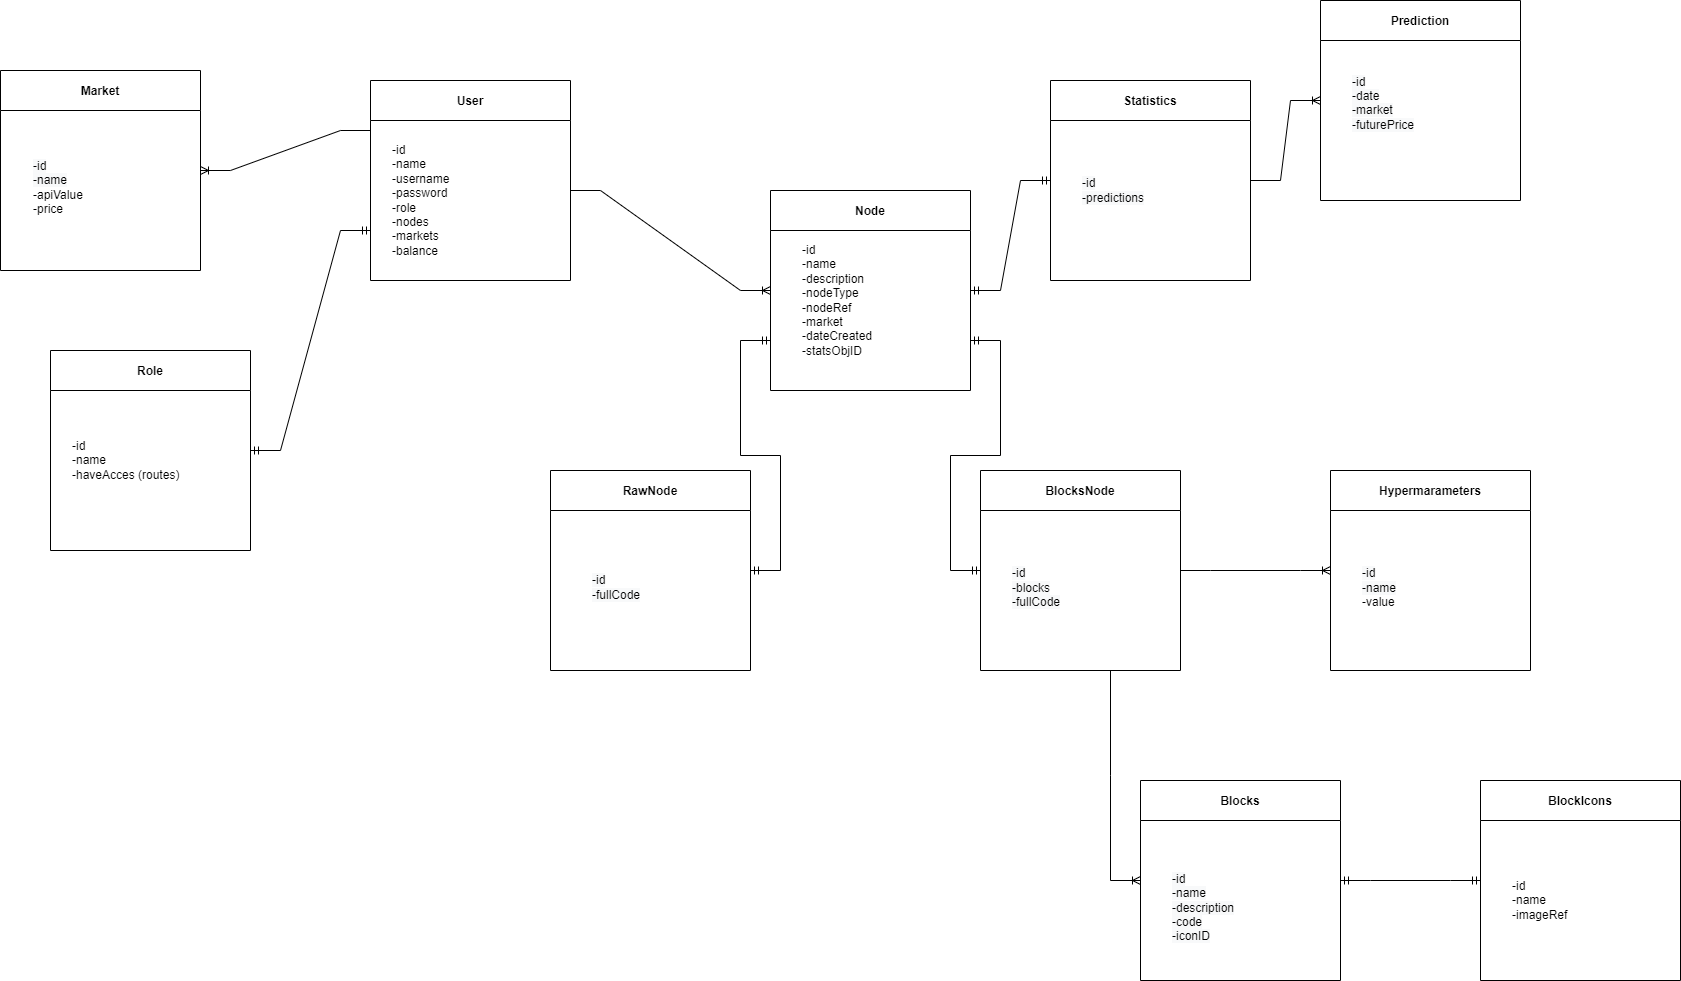

The diagram above was exported from draw.io. Its source (the exported page's mxGraphModel, read from the mxfile embedded in the PNG):
<mxGraphModel dx="1038" dy="496" grid="1" gridSize="10" guides="1" tooltips="1" connect="1" arrows="1" fold="1" page="1" pageScale="1" pageWidth="4500" pageHeight="4500" math="0" shadow="0">
  <root>
    <mxCell id="0" />
    <mxCell id="1" parent="0" />
    <mxCell id="kykveNz-PSwbmEIrODwh-7" value="User" style="swimlane;startSize=40;" parent="1" vertex="1">
      <mxGeometry x="1340" y="440" width="200" height="200" as="geometry" />
    </mxCell>
    <mxCell id="kykveNz-PSwbmEIrODwh-10" value="-id&lt;br&gt;-name&amp;nbsp;&lt;br&gt;-username&lt;br&gt;-password&lt;br&gt;-role&lt;br&gt;-nodes&lt;br&gt;-markets&lt;br&gt;-balance" style="text;html=1;strokeColor=none;fillColor=none;align=left;verticalAlign=middle;whiteSpace=wrap;rounded=0;" parent="kykveNz-PSwbmEIrODwh-7" vertex="1">
      <mxGeometry x="20" y="50" width="140" height="140" as="geometry" />
    </mxCell>
    <mxCell id="kykveNz-PSwbmEIrODwh-8" value="Node" style="swimlane;startSize=40;" parent="1" vertex="1">
      <mxGeometry x="1740" y="550" width="200" height="200" as="geometry" />
    </mxCell>
    <mxCell id="kykveNz-PSwbmEIrODwh-52" value="-id&lt;br&gt;-name&amp;nbsp;&lt;br&gt;-description&lt;br&gt;-nodeType&lt;br&gt;-nodeRef&lt;br&gt;-market&lt;br&gt;-dateCreated&lt;br&gt;-statsObjID" style="text;html=1;strokeColor=none;fillColor=none;align=left;verticalAlign=middle;whiteSpace=wrap;rounded=0;" parent="kykveNz-PSwbmEIrODwh-8" vertex="1">
      <mxGeometry x="30" y="50" width="140" height="120" as="geometry" />
    </mxCell>
    <mxCell id="kykveNz-PSwbmEIrODwh-9" value="Blocks" style="swimlane;startSize=40;" parent="1" vertex="1">
      <mxGeometry x="2110" y="1140" width="200" height="200" as="geometry" />
    </mxCell>
    <mxCell id="kykveNz-PSwbmEIrODwh-11" value="&lt;br&gt;&lt;span style=&quot;color: rgb(0, 0, 0); font-family: Helvetica; font-size: 12px; font-style: normal; font-variant-ligatures: normal; font-variant-caps: normal; font-weight: 400; letter-spacing: normal; orphans: 2; text-align: left; text-indent: 0px; text-transform: none; widows: 2; word-spacing: 0px; -webkit-text-stroke-width: 0px; background-color: rgb(248, 249, 250); text-decoration-thickness: initial; text-decoration-style: initial; text-decoration-color: initial; float: none; display: inline !important;&quot;&gt;-id&lt;/span&gt;&lt;br style=&quot;color: rgb(0, 0, 0); font-family: Helvetica; font-size: 12px; font-style: normal; font-variant-ligatures: normal; font-variant-caps: normal; font-weight: 400; letter-spacing: normal; orphans: 2; text-align: left; text-indent: 0px; text-transform: none; widows: 2; word-spacing: 0px; -webkit-text-stroke-width: 0px; background-color: rgb(248, 249, 250); text-decoration-thickness: initial; text-decoration-style: initial; text-decoration-color: initial;&quot;&gt;&lt;span style=&quot;color: rgb(0, 0, 0); font-family: Helvetica; font-size: 12px; font-style: normal; font-variant-ligatures: normal; font-variant-caps: normal; font-weight: 400; letter-spacing: normal; orphans: 2; text-align: left; text-indent: 0px; text-transform: none; widows: 2; word-spacing: 0px; -webkit-text-stroke-width: 0px; background-color: rgb(248, 249, 250); text-decoration-thickness: initial; text-decoration-style: initial; text-decoration-color: initial; float: none; display: inline !important;&quot;&gt;-name&lt;/span&gt;&lt;br style=&quot;color: rgb(0, 0, 0); font-family: Helvetica; font-size: 12px; font-style: normal; font-variant-ligatures: normal; font-variant-caps: normal; font-weight: 400; letter-spacing: normal; orphans: 2; text-align: left; text-indent: 0px; text-transform: none; widows: 2; word-spacing: 0px; -webkit-text-stroke-width: 0px; background-color: rgb(248, 249, 250); text-decoration-thickness: initial; text-decoration-style: initial; text-decoration-color: initial;&quot;&gt;&lt;span style=&quot;color: rgb(0, 0, 0); font-family: Helvetica; font-size: 12px; font-style: normal; font-variant-ligatures: normal; font-variant-caps: normal; font-weight: 400; letter-spacing: normal; orphans: 2; text-align: left; text-indent: 0px; text-transform: none; widows: 2; word-spacing: 0px; -webkit-text-stroke-width: 0px; background-color: rgb(248, 249, 250); text-decoration-thickness: initial; text-decoration-style: initial; text-decoration-color: initial; float: none; display: inline !important;&quot;&gt;-description&lt;/span&gt;&lt;br style=&quot;color: rgb(0, 0, 0); font-family: Helvetica; font-size: 12px; font-style: normal; font-variant-ligatures: normal; font-variant-caps: normal; font-weight: 400; letter-spacing: normal; orphans: 2; text-align: left; text-indent: 0px; text-transform: none; widows: 2; word-spacing: 0px; -webkit-text-stroke-width: 0px; background-color: rgb(248, 249, 250); text-decoration-thickness: initial; text-decoration-style: initial; text-decoration-color: initial;&quot;&gt;&lt;span style=&quot;color: rgb(0, 0, 0); font-family: Helvetica; font-size: 12px; font-style: normal; font-variant-ligatures: normal; font-variant-caps: normal; font-weight: 400; letter-spacing: normal; orphans: 2; text-align: left; text-indent: 0px; text-transform: none; widows: 2; word-spacing: 0px; -webkit-text-stroke-width: 0px; background-color: rgb(248, 249, 250); text-decoration-thickness: initial; text-decoration-style: initial; text-decoration-color: initial; float: none; display: inline !important;&quot;&gt;-code&lt;/span&gt;&lt;br style=&quot;color: rgb(0, 0, 0); font-family: Helvetica; font-size: 12px; font-style: normal; font-variant-ligatures: normal; font-variant-caps: normal; font-weight: 400; letter-spacing: normal; orphans: 2; text-align: left; text-indent: 0px; text-transform: none; widows: 2; word-spacing: 0px; -webkit-text-stroke-width: 0px; background-color: rgb(248, 249, 250); text-decoration-thickness: initial; text-decoration-style: initial; text-decoration-color: initial;&quot;&gt;&lt;span style=&quot;color: rgb(0, 0, 0); font-family: Helvetica; font-size: 12px; font-style: normal; font-variant-ligatures: normal; font-variant-caps: normal; font-weight: 400; letter-spacing: normal; orphans: 2; text-align: left; text-indent: 0px; text-transform: none; widows: 2; word-spacing: 0px; -webkit-text-stroke-width: 0px; background-color: rgb(248, 249, 250); text-decoration-thickness: initial; text-decoration-style: initial; text-decoration-color: initial; float: none; display: inline !important;&quot;&gt;-iconID&lt;/span&gt;" style="text;html=1;strokeColor=none;fillColor=none;align=left;verticalAlign=middle;whiteSpace=wrap;rounded=0;" parent="kykveNz-PSwbmEIrODwh-9" vertex="1">
      <mxGeometry x="30" y="60" width="140" height="120" as="geometry" />
    </mxCell>
    <mxCell id="kykveNz-PSwbmEIrODwh-12" value="BlockIcons" style="swimlane;startSize=40;" parent="1" vertex="1">
      <mxGeometry x="2450" y="1140" width="200" height="200" as="geometry" />
    </mxCell>
    <mxCell id="kykveNz-PSwbmEIrODwh-13" value="-id&lt;br&gt;-name&lt;br&gt;-imageRef" style="text;html=1;strokeColor=none;fillColor=none;align=left;verticalAlign=middle;whiteSpace=wrap;rounded=0;" parent="kykveNz-PSwbmEIrODwh-12" vertex="1">
      <mxGeometry x="30" y="60" width="140" height="120" as="geometry" />
    </mxCell>
    <mxCell id="kykveNz-PSwbmEIrODwh-44" value="" style="edgeStyle=entityRelationEdgeStyle;fontSize=12;html=1;endArrow=ERmandOne;startArrow=ERmandOne;rounded=0;entryX=0;entryY=0.5;entryDx=0;entryDy=0;exitX=1;exitY=0.5;exitDx=0;exitDy=0;" parent="1" source="kykveNz-PSwbmEIrODwh-9" target="kykveNz-PSwbmEIrODwh-12" edge="1">
      <mxGeometry width="100" height="100" relative="1" as="geometry">
        <mxPoint x="2260" y="1370" as="sourcePoint" />
        <mxPoint x="2470" y="1270" as="targetPoint" />
      </mxGeometry>
    </mxCell>
    <mxCell id="kykveNz-PSwbmEIrODwh-45" value="RawNode" style="swimlane;startSize=40;" parent="1" vertex="1">
      <mxGeometry x="1520" y="830" width="200" height="200" as="geometry" />
    </mxCell>
    <mxCell id="kykveNz-PSwbmEIrODwh-50" value="&lt;br&gt;&lt;span style=&quot;color: rgb(0, 0, 0); font-family: Helvetica; font-size: 12px; font-style: normal; font-variant-ligatures: normal; font-variant-caps: normal; font-weight: 400; letter-spacing: normal; orphans: 2; text-align: left; text-indent: 0px; text-transform: none; widows: 2; word-spacing: 0px; -webkit-text-stroke-width: 0px; background-color: rgb(248, 249, 250); text-decoration-thickness: initial; text-decoration-style: initial; text-decoration-color: initial; float: none; display: inline !important;&quot;&gt;-id&lt;/span&gt;&lt;br style=&quot;color: rgb(0, 0, 0); font-family: Helvetica; font-size: 12px; font-style: normal; font-variant-ligatures: normal; font-variant-caps: normal; font-weight: 400; letter-spacing: normal; orphans: 2; text-align: left; text-indent: 0px; text-transform: none; widows: 2; word-spacing: 0px; -webkit-text-stroke-width: 0px; background-color: rgb(248, 249, 250); text-decoration-thickness: initial; text-decoration-style: initial; text-decoration-color: initial;&quot;&gt;&lt;span style=&quot;color: rgb(0, 0, 0); font-family: Helvetica; font-size: 12px; font-style: normal; font-variant-ligatures: normal; font-variant-caps: normal; font-weight: 400; letter-spacing: normal; orphans: 2; text-align: left; text-indent: 0px; text-transform: none; widows: 2; word-spacing: 0px; -webkit-text-stroke-width: 0px; background-color: rgb(248, 249, 250); text-decoration-thickness: initial; text-decoration-style: initial; text-decoration-color: initial; float: none; display: inline !important;&quot;&gt;-fullCode&lt;/span&gt;" style="text;html=1;strokeColor=none;fillColor=none;align=left;verticalAlign=middle;whiteSpace=wrap;rounded=0;" parent="kykveNz-PSwbmEIrODwh-45" vertex="1">
      <mxGeometry x="40" y="50" width="140" height="120" as="geometry" />
    </mxCell>
    <mxCell id="kykveNz-PSwbmEIrODwh-46" value="BlocksNode" style="swimlane;startSize=40;" parent="1" vertex="1">
      <mxGeometry x="1950" y="830" width="200" height="200" as="geometry" />
    </mxCell>
    <mxCell id="kykveNz-PSwbmEIrODwh-49" value="&lt;br&gt;&lt;span style=&quot;color: rgb(0, 0, 0); font-family: Helvetica; font-size: 12px; font-style: normal; font-variant-ligatures: normal; font-variant-caps: normal; font-weight: 400; letter-spacing: normal; orphans: 2; text-align: left; text-indent: 0px; text-transform: none; widows: 2; word-spacing: 0px; -webkit-text-stroke-width: 0px; background-color: rgb(248, 249, 250); text-decoration-thickness: initial; text-decoration-style: initial; text-decoration-color: initial; float: none; display: inline !important;&quot;&gt;-id&lt;/span&gt;&lt;br style=&quot;color: rgb(0, 0, 0); font-family: Helvetica; font-size: 12px; font-style: normal; font-variant-ligatures: normal; font-variant-caps: normal; font-weight: 400; letter-spacing: normal; orphans: 2; text-align: left; text-indent: 0px; text-transform: none; widows: 2; word-spacing: 0px; -webkit-text-stroke-width: 0px; background-color: rgb(248, 249, 250); text-decoration-thickness: initial; text-decoration-style: initial; text-decoration-color: initial;&quot;&gt;&lt;span style=&quot;color: rgb(0, 0, 0); font-family: Helvetica; font-size: 12px; font-style: normal; font-variant-ligatures: normal; font-variant-caps: normal; font-weight: 400; letter-spacing: normal; orphans: 2; text-align: left; text-indent: 0px; text-transform: none; widows: 2; word-spacing: 0px; -webkit-text-stroke-width: 0px; background-color: rgb(248, 249, 250); text-decoration-thickness: initial; text-decoration-style: initial; text-decoration-color: initial; float: none; display: inline !important;&quot;&gt;-blocks&lt;/span&gt;&lt;br style=&quot;color: rgb(0, 0, 0); font-family: Helvetica; font-size: 12px; font-style: normal; font-variant-ligatures: normal; font-variant-caps: normal; font-weight: 400; letter-spacing: normal; orphans: 2; text-align: left; text-indent: 0px; text-transform: none; widows: 2; word-spacing: 0px; -webkit-text-stroke-width: 0px; background-color: rgb(248, 249, 250); text-decoration-thickness: initial; text-decoration-style: initial; text-decoration-color: initial;&quot;&gt;&lt;span style=&quot;color: rgb(0, 0, 0); font-family: Helvetica; font-size: 12px; font-style: normal; font-variant-ligatures: normal; font-variant-caps: normal; font-weight: 400; letter-spacing: normal; orphans: 2; text-align: left; text-indent: 0px; text-transform: none; widows: 2; word-spacing: 0px; -webkit-text-stroke-width: 0px; background-color: rgb(248, 249, 250); text-decoration-thickness: initial; text-decoration-style: initial; text-decoration-color: initial; float: none; display: inline !important;&quot;&gt;-fullCode&lt;/span&gt;" style="text;html=1;strokeColor=none;fillColor=none;align=left;verticalAlign=middle;whiteSpace=wrap;rounded=0;" parent="kykveNz-PSwbmEIrODwh-46" vertex="1">
      <mxGeometry x="30" y="50" width="140" height="120" as="geometry" />
    </mxCell>
    <mxCell id="kykveNz-PSwbmEIrODwh-47" value="" style="edgeStyle=entityRelationEdgeStyle;fontSize=12;html=1;endArrow=ERoneToMany;rounded=0;exitX=0.5;exitY=1;exitDx=0;exitDy=0;entryX=0;entryY=0.5;entryDx=0;entryDy=0;" parent="1" source="kykveNz-PSwbmEIrODwh-46" target="kykveNz-PSwbmEIrODwh-9" edge="1">
      <mxGeometry width="100" height="100" relative="1" as="geometry">
        <mxPoint x="1950" y="1360" as="sourcePoint" />
        <mxPoint x="2120" y="1250" as="targetPoint" />
      </mxGeometry>
    </mxCell>
    <mxCell id="kykveNz-PSwbmEIrODwh-51" value="" style="edgeStyle=entityRelationEdgeStyle;fontSize=12;html=1;endArrow=ERoneToMany;rounded=0;entryX=0;entryY=0.5;entryDx=0;entryDy=0;" parent="1" target="kykveNz-PSwbmEIrODwh-8" edge="1">
      <mxGeometry width="100" height="100" relative="1" as="geometry">
        <mxPoint x="1540" y="550" as="sourcePoint" />
        <mxPoint x="2150" y="1250" as="targetPoint" />
      </mxGeometry>
    </mxCell>
    <mxCell id="kykveNz-PSwbmEIrODwh-53" value="" style="edgeStyle=entityRelationEdgeStyle;fontSize=12;html=1;endArrow=ERmandOne;startArrow=ERmandOne;rounded=0;entryX=0;entryY=0.75;entryDx=0;entryDy=0;exitX=1;exitY=0.5;exitDx=0;exitDy=0;" parent="1" source="kykveNz-PSwbmEIrODwh-45" target="kykveNz-PSwbmEIrODwh-8" edge="1">
      <mxGeometry width="100" height="100" relative="1" as="geometry">
        <mxPoint x="1780" y="830" as="sourcePoint" />
        <mxPoint x="1720" y="700" as="targetPoint" />
      </mxGeometry>
    </mxCell>
    <mxCell id="kykveNz-PSwbmEIrODwh-54" value="" style="edgeStyle=entityRelationEdgeStyle;fontSize=12;html=1;endArrow=ERmandOne;startArrow=ERmandOne;rounded=0;entryX=1;entryY=0.75;entryDx=0;entryDy=0;exitX=0;exitY=0.5;exitDx=0;exitDy=0;" parent="1" source="kykveNz-PSwbmEIrODwh-46" target="kykveNz-PSwbmEIrODwh-8" edge="1">
      <mxGeometry width="100" height="100" relative="1" as="geometry">
        <mxPoint x="1890" y="970" as="sourcePoint" />
        <mxPoint x="1920" y="790" as="targetPoint" />
      </mxGeometry>
    </mxCell>
    <mxCell id="kykveNz-PSwbmEIrODwh-55" value="Hypermarameters" style="swimlane;startSize=40;" parent="1" vertex="1">
      <mxGeometry x="2300" y="830" width="200" height="200" as="geometry" />
    </mxCell>
    <mxCell id="kykveNz-PSwbmEIrODwh-56" value="&lt;br&gt;&lt;span style=&quot;color: rgb(0, 0, 0); font-family: Helvetica; font-size: 12px; font-style: normal; font-variant-ligatures: normal; font-variant-caps: normal; font-weight: 400; letter-spacing: normal; orphans: 2; text-align: left; text-indent: 0px; text-transform: none; widows: 2; word-spacing: 0px; -webkit-text-stroke-width: 0px; background-color: rgb(248, 249, 250); text-decoration-thickness: initial; text-decoration-style: initial; text-decoration-color: initial; float: none; display: inline !important;&quot;&gt;-id&lt;/span&gt;&lt;br style=&quot;color: rgb(0, 0, 0); font-family: Helvetica; font-size: 12px; font-style: normal; font-variant-ligatures: normal; font-variant-caps: normal; font-weight: 400; letter-spacing: normal; orphans: 2; text-align: left; text-indent: 0px; text-transform: none; widows: 2; word-spacing: 0px; -webkit-text-stroke-width: 0px; background-color: rgb(248, 249, 250); text-decoration-thickness: initial; text-decoration-style: initial; text-decoration-color: initial;&quot;&gt;&lt;span style=&quot;color: rgb(0, 0, 0); font-family: Helvetica; font-size: 12px; font-style: normal; font-variant-ligatures: normal; font-variant-caps: normal; font-weight: 400; letter-spacing: normal; orphans: 2; text-align: left; text-indent: 0px; text-transform: none; widows: 2; word-spacing: 0px; -webkit-text-stroke-width: 0px; background-color: rgb(248, 249, 250); text-decoration-thickness: initial; text-decoration-style: initial; text-decoration-color: initial; float: none; display: inline !important;&quot;&gt;-name&lt;/span&gt;&lt;br style=&quot;color: rgb(0, 0, 0); font-family: Helvetica; font-size: 12px; font-style: normal; font-variant-ligatures: normal; font-variant-caps: normal; font-weight: 400; letter-spacing: normal; orphans: 2; text-align: left; text-indent: 0px; text-transform: none; widows: 2; word-spacing: 0px; -webkit-text-stroke-width: 0px; background-color: rgb(248, 249, 250); text-decoration-thickness: initial; text-decoration-style: initial; text-decoration-color: initial;&quot;&gt;-value" style="text;html=1;strokeColor=none;fillColor=none;align=left;verticalAlign=middle;whiteSpace=wrap;rounded=0;" parent="kykveNz-PSwbmEIrODwh-55" vertex="1">
      <mxGeometry x="30" y="50" width="140" height="120" as="geometry" />
    </mxCell>
    <mxCell id="kykveNz-PSwbmEIrODwh-57" value="" style="edgeStyle=entityRelationEdgeStyle;fontSize=12;html=1;endArrow=ERoneToMany;rounded=0;exitX=1;exitY=0.5;exitDx=0;exitDy=0;entryX=0;entryY=0.5;entryDx=0;entryDy=0;" parent="1" source="kykveNz-PSwbmEIrODwh-46" target="kykveNz-PSwbmEIrODwh-55" edge="1">
      <mxGeometry width="100" height="100" relative="1" as="geometry">
        <mxPoint x="2060" y="1040" as="sourcePoint" />
        <mxPoint x="2120" y="1250" as="targetPoint" />
      </mxGeometry>
    </mxCell>
    <mxCell id="kykveNz-PSwbmEIrODwh-62" value="Role" style="swimlane;startSize=40;" parent="1" vertex="1">
      <mxGeometry x="1020" y="710" width="200" height="200" as="geometry" />
    </mxCell>
    <mxCell id="kykveNz-PSwbmEIrODwh-63" value="-id&lt;br&gt;-name&lt;br&gt;-haveAcces (routes)" style="text;html=1;strokeColor=none;fillColor=none;align=left;verticalAlign=middle;whiteSpace=wrap;rounded=0;" parent="kykveNz-PSwbmEIrODwh-62" vertex="1">
      <mxGeometry x="20" y="50" width="140" height="120" as="geometry" />
    </mxCell>
    <mxCell id="kykveNz-PSwbmEIrODwh-64" value="" style="edgeStyle=entityRelationEdgeStyle;fontSize=12;html=1;endArrow=ERmandOne;startArrow=ERmandOne;rounded=0;exitX=1;exitY=0.5;exitDx=0;exitDy=0;entryX=0;entryY=0.75;entryDx=0;entryDy=0;" parent="1" source="kykveNz-PSwbmEIrODwh-62" target="kykveNz-PSwbmEIrODwh-7" edge="1">
      <mxGeometry width="100" height="100" relative="1" as="geometry">
        <mxPoint x="1250" y="770" as="sourcePoint" />
        <mxPoint x="1340" y="570" as="targetPoint" />
      </mxGeometry>
    </mxCell>
    <mxCell id="Hy0oKax1EqvkkqxWh5x--1" value="Market" style="swimlane;startSize=40;" parent="1" vertex="1">
      <mxGeometry x="970" y="430" width="200" height="200" as="geometry" />
    </mxCell>
    <mxCell id="Hy0oKax1EqvkkqxWh5x--2" value="&lt;br&gt;&lt;span style=&quot;color: rgb(0, 0, 0); font-family: Helvetica; font-size: 12px; font-style: normal; font-variant-ligatures: normal; font-variant-caps: normal; font-weight: 400; letter-spacing: normal; orphans: 2; text-align: left; text-indent: 0px; text-transform: none; widows: 2; word-spacing: 0px; -webkit-text-stroke-width: 0px; background-color: rgb(248, 249, 250); text-decoration-thickness: initial; text-decoration-style: initial; text-decoration-color: initial; float: none; display: inline !important;&quot;&gt;-id&lt;/span&gt;&lt;br style=&quot;color: rgb(0, 0, 0); font-family: Helvetica; font-size: 12px; font-style: normal; font-variant-ligatures: normal; font-variant-caps: normal; font-weight: 400; letter-spacing: normal; orphans: 2; text-align: left; text-indent: 0px; text-transform: none; widows: 2; word-spacing: 0px; -webkit-text-stroke-width: 0px; background-color: rgb(248, 249, 250); text-decoration-thickness: initial; text-decoration-style: initial; text-decoration-color: initial;&quot;&gt;&lt;span style=&quot;color: rgb(0, 0, 0); font-family: Helvetica; font-size: 12px; font-style: normal; font-variant-ligatures: normal; font-variant-caps: normal; font-weight: 400; letter-spacing: normal; orphans: 2; text-align: left; text-indent: 0px; text-transform: none; widows: 2; word-spacing: 0px; -webkit-text-stroke-width: 0px; background-color: rgb(248, 249, 250); text-decoration-thickness: initial; text-decoration-style: initial; text-decoration-color: initial; float: none; display: inline !important;&quot;&gt;-name&lt;/span&gt;&lt;br style=&quot;color: rgb(0, 0, 0); font-family: Helvetica; font-size: 12px; font-style: normal; font-variant-ligatures: normal; font-variant-caps: normal; font-weight: 400; letter-spacing: normal; orphans: 2; text-align: left; text-indent: 0px; text-transform: none; widows: 2; word-spacing: 0px; -webkit-text-stroke-width: 0px; background-color: rgb(248, 249, 250); text-decoration-thickness: initial; text-decoration-style: initial; text-decoration-color: initial;&quot;&gt;-apiValue&lt;br&gt;-price" style="text;html=1;strokeColor=none;fillColor=none;align=left;verticalAlign=middle;whiteSpace=wrap;rounded=0;" parent="Hy0oKax1EqvkkqxWh5x--1" vertex="1">
      <mxGeometry x="31" y="50" width="140" height="120" as="geometry" />
    </mxCell>
    <mxCell id="Hy0oKax1EqvkkqxWh5x--7" value="" style="edgeStyle=entityRelationEdgeStyle;fontSize=12;html=1;endArrow=ERoneToMany;rounded=0;entryX=1;entryY=0.5;entryDx=0;entryDy=0;exitX=0;exitY=0.25;exitDx=0;exitDy=0;" parent="1" source="kykveNz-PSwbmEIrODwh-7" target="Hy0oKax1EqvkkqxWh5x--1" edge="1">
      <mxGeometry width="100" height="100" relative="1" as="geometry">
        <mxPoint x="1270" y="530" as="sourcePoint" />
        <mxPoint x="1140" y="640" as="targetPoint" />
      </mxGeometry>
    </mxCell>
    <mxCell id="wbOiaB9oi3bMqqWxAs2A-1" value="Statistics" style="swimlane;startSize=40;" vertex="1" parent="1">
      <mxGeometry x="2020" y="440" width="200" height="200" as="geometry" />
    </mxCell>
    <mxCell id="wbOiaB9oi3bMqqWxAs2A-2" value="&lt;br&gt;&lt;span style=&quot;color: rgb(0, 0, 0); font-family: Helvetica; font-size: 12px; font-style: normal; font-variant-ligatures: normal; font-variant-caps: normal; font-weight: 400; letter-spacing: normal; orphans: 2; text-align: left; text-indent: 0px; text-transform: none; widows: 2; word-spacing: 0px; -webkit-text-stroke-width: 0px; background-color: rgb(248, 249, 250); text-decoration-thickness: initial; text-decoration-style: initial; text-decoration-color: initial; float: none; display: inline !important;&quot;&gt;-id&lt;br&gt;-predictions&lt;br&gt;&lt;br&gt;&lt;/span&gt;" style="text;html=1;strokeColor=none;fillColor=none;align=left;verticalAlign=middle;whiteSpace=wrap;rounded=0;" vertex="1" parent="wbOiaB9oi3bMqqWxAs2A-1">
      <mxGeometry x="30" y="50" width="140" height="120" as="geometry" />
    </mxCell>
    <mxCell id="wbOiaB9oi3bMqqWxAs2A-3" value="" style="edgeStyle=entityRelationEdgeStyle;fontSize=12;html=1;endArrow=ERmandOne;startArrow=ERmandOne;rounded=0;entryX=1;entryY=0.5;entryDx=0;entryDy=0;exitX=0;exitY=0.5;exitDx=0;exitDy=0;" edge="1" parent="1" source="wbOiaB9oi3bMqqWxAs2A-1" target="kykveNz-PSwbmEIrODwh-8">
      <mxGeometry width="100" height="100" relative="1" as="geometry">
        <mxPoint x="2030" y="660" as="sourcePoint" />
        <mxPoint x="2000" y="660" as="targetPoint" />
      </mxGeometry>
    </mxCell>
    <mxCell id="wbOiaB9oi3bMqqWxAs2A-4" value="Prediction" style="swimlane;startSize=40;" vertex="1" parent="1">
      <mxGeometry x="2290" y="360" width="200" height="200" as="geometry" />
    </mxCell>
    <mxCell id="wbOiaB9oi3bMqqWxAs2A-5" value="&lt;span style=&quot;color: rgb(0, 0, 0); font-family: Helvetica; font-size: 12px; font-style: normal; font-variant-ligatures: normal; font-variant-caps: normal; font-weight: 400; letter-spacing: normal; orphans: 2; text-align: left; text-indent: 0px; text-transform: none; widows: 2; word-spacing: 0px; -webkit-text-stroke-width: 0px; background-color: rgb(248, 249, 250); text-decoration-thickness: initial; text-decoration-style: initial; text-decoration-color: initial; float: none; display: inline !important;&quot;&gt;-id&lt;br&gt;-date&lt;br&gt;-market&lt;br&gt;-futurePrice&lt;br&gt;&lt;br&gt;&lt;/span&gt;" style="text;html=1;strokeColor=none;fillColor=none;align=left;verticalAlign=middle;whiteSpace=wrap;rounded=0;" vertex="1" parent="wbOiaB9oi3bMqqWxAs2A-4">
      <mxGeometry x="30" y="50" width="140" height="120" as="geometry" />
    </mxCell>
    <mxCell id="wbOiaB9oi3bMqqWxAs2A-6" value="" style="edgeStyle=entityRelationEdgeStyle;fontSize=12;html=1;endArrow=ERoneToMany;rounded=0;entryX=0;entryY=0.5;entryDx=0;entryDy=0;exitX=1;exitY=0.5;exitDx=0;exitDy=0;" edge="1" parent="1" source="wbOiaB9oi3bMqqWxAs2A-1" target="wbOiaB9oi3bMqqWxAs2A-4">
      <mxGeometry width="100" height="100" relative="1" as="geometry">
        <mxPoint x="2060" y="709.9999999999999" as="sourcePoint" />
        <mxPoint x="2260" y="810" as="targetPoint" />
      </mxGeometry>
    </mxCell>
  </root>
</mxGraphModel>